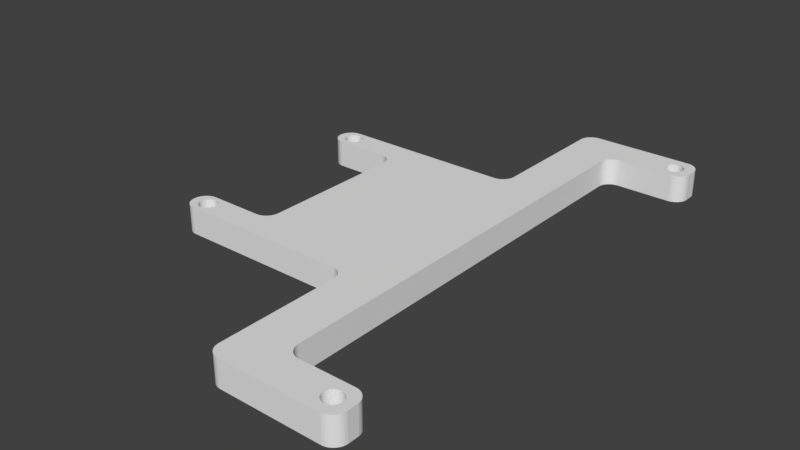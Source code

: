 # Source: Rasp_Pi_Camera_Mount.blend  (saved by Blender 2.79.0; exported with 4.5.12 LTS)
import bpy
from mathutils import Matrix  # noqa: F401  (used for matrix-valued properties, if any)

bpy.ops.wm.read_factory_settings(use_empty=True)
scene = bpy.context.scene
scene.name = 'Scene'

# ---- collections
col_collection_1 = bpy.data.collections.new('Collection 1'); scene.collection.children.link(col_collection_1)

# ---- world
world_world = bpy.data.worlds.new('World'); scene.world = world_world
world_world.color = (0.05088, 0.05088, 0.05088)
world_world.use_sun_shadow = False
world_world.sun_shadow_jitter_overblur = 0.0
world_world.cycles.sampling_method = 'MANUAL'

# ---- meshes
me_cube_002 = bpy.data.meshes.new('Cube.002')
me_cube_002.from_pydata([(-9.0, 12.5, -1.5), (-9.0, 12.5, 1.5), (9.0, 12.5, -1.5), (9.0, 12.5, 1.5), (-9.0, 0.0, -1.5), (-9.0, 0.0, 1.5), (9.0, 0.0, -1.5), (9.0, 0.0, 1.5), (9.0, 9.5, -1.5), (9.0, 9.5, 1.5), (4.0, 0.0, 1.5), (4.0, 0.0, -1.5), (4.0, 9.5, -1.5), (4.0, 9.5, 1.5), (9.0, 29.0, 1.5), (9.0, 29.0, -1.5), (4.0, 25.0, 1.5), (4.0, 25.0, -1.5), (-15.17, 10.44, -1.5), (-15.17, 10.44, 1.5), (-16.0, 12.0, -1.5), (-16.0, 12.0, 1.5), (-16.2, 11.98, -1.5), (-16.2, 11.98, 1.5), (-16.38, 11.92, -1.5), (-16.38, 11.92, 1.5), (-16.92, 10.62, -1.5), (-16.92, 10.62, 1.5), (-16.83, 10.44, -1.5), (-16.83, 10.44, 1.5), (-16.98, 10.8, -1.5), (-16.98, 10.8, 1.5), (-16.71, 10.29, -1.5), (-16.71, 10.29, 1.5), (-16.2, 10.02, -1.5), (-16.2, 10.02, 1.5), (-16.0, 10.0, -1.5), (-16.0, 10.0, 1.5), (-16.38, 10.08, -1.5), (-16.38, 10.08, 1.5), (-15.02, 11.2, -1.5), (-15.02, 11.2, 1.5), (-15.44, 11.83, -1.5), (-15.44, 11.83, 1.5), (-15.0, 11.0, -1.5), (-15.0, 11.0, 1.5), (-15.08, 11.38, -1.5), (-15.08, 11.38, 1.5), (-15.8, 10.02, -1.5), (-15.8, 10.02, 1.5), (-16.71, 11.71, -1.5), (-16.71, 11.71, 1.5), (-16.56, 11.83, -1.5), (-16.56, 11.83, 1.5), (-16.83, 11.56, -1.5), (-16.83, 11.56, 1.5), (-15.02, 10.8, -1.5), (-15.02, 10.8, 1.5), (-15.44, 10.17, -1.5), (-15.44, 10.17, 1.5), (-15.29, 10.29, -1.5), (-15.29, 10.29, 1.5), (-15.08, 10.62, -1.5), (-15.08, 10.62, 1.5), (-17.0, 11.0, -1.5), (-17.0, 11.0, 1.5), (-16.56, 10.17, -1.5), (-16.56, 10.17, 1.5), (-16.98, 11.2, -1.5), (-16.98, 11.2, 1.5), (-15.29, 11.71, -1.5), (-15.29, 11.71, 1.5), (-15.62, 10.08, -1.5), (-15.62, 10.08, 1.5), (-15.17, 11.56, -1.5), (-15.17, 11.56, 1.5), (-16.92, 11.38, -1.5), (-16.92, 11.38, 1.5), (-15.62, 11.92, -1.5), (-15.62, 11.92, 1.5), (-15.8, 11.98, -1.5), (-15.8, 11.98, 1.5), (16.83, 26.44, 1.5), (16.83, 26.44, -1.5), (16.0, 28.0, 1.5), (16.0, 28.0, -1.5), (15.8, 27.98, 1.5), (15.8, 27.98, -1.5), (15.62, 27.92, 1.5), (15.62, 27.92, -1.5), (15.08, 26.62, 1.5), (15.08, 26.62, -1.5), (15.17, 26.44, 1.5), (15.17, 26.44, -1.5), (15.02, 26.8, 1.5), (15.02, 26.8, -1.5), (15.29, 26.29, 1.5), (15.29, 26.29, -1.5), (15.8, 26.02, 1.5), (15.8, 26.02, -1.5), (16.0, 26.0, 1.5), (16.0, 26.0, -1.5), (15.62, 26.08, 1.5), (15.62, 26.08, -1.5), (16.98, 27.2, 1.5), (16.98, 27.2, -1.5), (16.56, 27.83, 1.5), (16.56, 27.83, -1.5), (17.0, 27.0, 1.5), (17.0, 27.0, -1.5), (16.92, 27.38, 1.5), (16.92, 27.38, -1.5), (16.2, 26.02, 1.5), (16.2, 26.02, -1.5), (15.29, 27.71, 1.5), (15.29, 27.71, -1.5), (15.44, 27.83, 1.5), (15.44, 27.83, -1.5), (15.17, 27.56, 1.5), (15.17, 27.56, -1.5), (16.98, 26.8, 1.5), (16.98, 26.8, -1.5), (16.56, 26.17, 1.5), (16.56, 26.17, -1.5), (16.71, 26.29, 1.5), (16.71, 26.29, -1.5), (16.92, 26.62, 1.5), (16.92, 26.62, -1.5), (15.0, 27.0, 1.5), (15.0, 27.0, -1.5), (15.44, 26.17, 1.5), (15.44, 26.17, -1.5), (15.02, 27.2, 1.5), (15.02, 27.2, -1.5), (16.71, 27.71, 1.5), (16.71, 27.71, -1.5), (16.38, 26.08, 1.5), (16.38, 26.08, -1.5), (16.83, 27.56, 1.5), (16.83, 27.56, -1.5), (15.08, 27.38, 1.5), (15.08, 27.38, -1.5), (16.38, 27.92, 1.5), (16.38, 27.92, -1.5), (16.2, 27.98, 1.5), (16.2, 27.98, -1.5), (5.503, 29.0, 1.5), (4.0, 27.5, 1.5), (5.385, 29.0, 1.5), (5.268, 28.98, 1.5), (5.152, 28.96, 1.5), (5.039, 28.93, 1.5), (4.928, 28.89, 1.5), (4.821, 28.84, 1.5), (4.718, 28.78, 1.5), (4.62, 28.71, 1.5), (4.527, 28.64, 1.5), (4.44, 28.56, 1.5), (4.36, 28.47, 1.5), (4.287, 28.38, 1.5), (4.222, 28.28, 1.5), (4.164, 28.18, 1.5), (4.114, 28.07, 1.5), (4.074, 27.96, 1.5), (4.042, 27.85, 1.5), (4.019, 27.73, 1.5), (4.005, 27.61, 1.5), (4.0, 27.5, -1.5), (5.503, 29.0, -1.5), (4.005, 27.61, -1.5), (4.019, 27.73, -1.5), (4.042, 27.85, -1.5), (4.074, 27.96, -1.5), (4.114, 28.07, -1.5), (4.164, 28.18, -1.5), (4.222, 28.28, -1.5), (4.287, 28.38, -1.5), (4.36, 28.47, -1.5), (4.44, 28.56, -1.5), (4.527, 28.64, -1.5), (4.62, 28.71, -1.5), (4.718, 28.78, -1.5), (4.821, 28.84, -1.5), (4.928, 28.89, -1.5), (5.039, 28.93, -1.5), (5.152, 28.96, -1.5), (5.268, 28.98, -1.5), (5.385, 29.0, -1.5), (18.0, 27.5, 1.5), (16.5, 29.0, 1.5), (16.64, 28.37, 1.5), (16.66, 28.33, 1.5), (16.69, 28.26, 1.5), (16.75, 28.17, 1.5), (16.83, 28.05, 1.5), (16.94, 27.94, 1.5), (17.05, 27.83, 1.5), (17.17, 27.75, 1.5), (17.26, 27.69, 1.5), (17.33, 27.66, 1.5), (18.0, 27.61, 1.5), (17.98, 27.73, 1.5), (17.96, 27.85, 1.5), (17.93, 27.96, 1.5), (17.89, 28.07, 1.5), (17.84, 28.18, 1.5), (17.78, 28.28, 1.5), (17.71, 28.38, 1.5), (17.64, 28.47, 1.5), (17.56, 28.56, 1.5), (17.47, 28.64, 1.5), (17.38, 28.71, 1.5), (17.28, 28.78, 1.5), (17.18, 28.84, 1.5), (17.07, 28.89, 1.5), (16.96, 28.93, 1.5), (16.85, 28.96, 1.5), (16.73, 28.98, 1.5), (16.61, 29.0, 1.5), (16.5, 29.0, -1.5), (18.0, 27.5, -1.5), (17.33, 27.66, -1.5), (17.26, 27.69, -1.5), (17.17, 27.75, -1.5), (17.05, 27.83, -1.5), (16.94, 27.94, -1.5), (16.83, 28.05, -1.5), (16.75, 28.17, -1.5), (16.69, 28.26, -1.5), (16.66, 28.33, -1.5), (16.64, 28.37, -1.5), (16.61, 29.0, -1.5), (16.73, 28.98, -1.5), (16.85, 28.96, -1.5), (16.96, 28.93, -1.5), (17.07, 28.89, -1.5), (17.18, 28.84, -1.5), (17.28, 28.78, -1.5), (17.38, 28.71, -1.5), (17.47, 28.64, -1.5), (17.56, 28.56, -1.5), (17.64, 28.47, -1.5), (17.71, 28.38, -1.5), (17.78, 28.28, -1.5), (17.84, 28.18, -1.5), (17.89, 28.07, -1.5), (17.93, 27.96, -1.5), (17.96, 27.85, -1.5), (17.98, 27.73, -1.5), (18.0, 27.61, -1.5), (16.5, 25.0, 1.5), (18.0, 26.5, 1.5), (17.33, 26.34, 1.5), (17.26, 26.31, 1.5), (17.17, 26.25, 1.5), (17.05, 26.17, 1.5), (16.94, 26.06, 1.5), (16.83, 25.95, 1.5), (16.75, 25.83, 1.5), (16.69, 25.74, 1.5), (16.66, 25.67, 1.5), (16.64, 25.63, 1.5), (16.61, 25.0, 1.5), (16.73, 25.02, 1.5), (16.85, 25.04, 1.5), (16.96, 25.07, 1.5), (17.07, 25.11, 1.5), (17.18, 25.16, 1.5), (17.28, 25.22, 1.5), (17.38, 25.29, 1.5), (17.47, 25.36, 1.5), (17.56, 25.44, 1.5), (17.64, 25.53, 1.5), (17.71, 25.62, 1.5), (17.78, 25.72, 1.5), (17.84, 25.82, 1.5), (17.89, 25.93, 1.5), (17.93, 26.04, 1.5), (17.96, 26.15, 1.5), (17.98, 26.27, 1.5), (18.0, 26.39, 1.5), (18.0, 26.5, -1.5), (16.5, 25.0, -1.5), (16.64, 25.63, -1.5), (16.66, 25.67, -1.5), (16.69, 25.74, -1.5), (16.75, 25.83, -1.5), (16.83, 25.95, -1.5), (16.94, 26.06, -1.5), (17.05, 26.17, -1.5), (17.17, 26.25, -1.5), (17.26, 26.31, -1.5), (17.33, 26.34, -1.5), (18.0, 26.39, -1.5), (17.98, 26.27, -1.5), (17.96, 26.15, -1.5), (17.93, 26.04, -1.5), (17.89, 25.93, -1.5), (17.84, 25.82, -1.5), (17.78, 25.72, -1.5), (17.71, 25.62, -1.5), (17.64, 25.53, -1.5), (17.56, 25.44, -1.5), (17.47, 25.36, -1.5), (17.38, 25.29, -1.5), (17.28, 25.22, -1.5), (17.18, 25.16, -1.5), (17.07, 25.11, -1.5), (16.96, 25.07, -1.5), (16.85, 25.04, -1.5), (16.73, 25.02, -1.5), (16.61, 25.0, -1.5), (-16.5, 12.5, 1.5), (-18.0, 11.0, 1.5), (-17.17, 11.25, 1.5), (-17.07, 11.32, 1.5), (-16.96, 11.42, 1.5), (-16.83, 11.56, 1.5), (-16.72, 11.71, 1.5), (-16.64, 11.87, 1.5), (-16.58, 12.0, 1.5), (-16.56, 12.08, 1.5), (-16.54, 12.14, 1.5), (-16.54, 12.15, 1.5), (-16.61, 12.5, 1.5), (-16.73, 12.48, 1.5), (-16.85, 12.46, 1.5), (-16.96, 12.43, 1.5), (-17.07, 12.39, 1.5), (-17.18, 12.34, 1.5), (-17.28, 12.28, 1.5), (-17.38, 12.21, 1.5), (-17.47, 12.14, 1.5), (-17.56, 12.06, 1.5), (-17.64, 11.97, 1.5), (-17.71, 11.88, 1.5), (-17.78, 11.78, 1.5), (-17.84, 11.68, 1.5), (-17.89, 11.57, 1.5), (-17.93, 11.46, 1.5), (-17.96, 11.35, 1.5), (-17.98, 11.23, 1.5), (-18.0, 11.11, 1.5), (-18.0, 11.0, -1.5), (-16.5, 12.5, -1.5), (-16.54, 12.15, -1.5), (-16.54, 12.14, -1.5), (-16.56, 12.08, -1.5), (-16.58, 12.0, -1.5), (-16.64, 11.87, -1.5), (-16.72, 11.71, -1.5), (-16.83, 11.56, -1.5), (-16.96, 11.42, -1.5), (-17.07, 11.32, -1.5), (-17.17, 11.25, -1.5), (-18.0, 11.11, -1.5), (-17.98, 11.23, -1.5), (-17.96, 11.35, -1.5), (-17.93, 11.46, -1.5), (-17.89, 11.57, -1.5), (-17.84, 11.68, -1.5), (-17.78, 11.78, -1.5), (-17.71, 11.88, -1.5), (-17.64, 11.97, -1.5), (-17.56, 12.06, -1.5), (-17.47, 12.14, -1.5), (-17.38, 12.21, -1.5), (-17.28, 12.28, -1.5), (-17.18, 12.34, -1.5), (-17.07, 12.39, -1.5), (-16.96, 12.43, -1.5), (-16.85, 12.46, -1.5), (-16.73, 12.48, -1.5), (-16.61, 12.5, -1.5), (-18.0, 11.0, 1.5), (-16.5, 9.5, 1.5), (-16.54, 9.846, 1.5), (-16.54, 9.865, 1.5), (-16.56, 9.916, 1.5), (-16.58, 10.0, 1.5), (-16.64, 10.13, 1.5), (-16.72, 10.29, 1.5), (-16.83, 10.44, 1.5), (-16.96, 10.58, 1.5), (-17.07, 10.68, 1.5), (-17.17, 10.75, 1.5), (-18.0, 10.88, 1.5), (-17.98, 10.76, 1.5), (-17.96, 10.65, 1.5), (-17.93, 10.53, 1.5), (-17.89, 10.42, 1.5), (-17.84, 10.32, 1.5), (-17.78, 10.21, 1.5), (-17.71, 10.12, 1.5), (-17.64, 10.02, 1.5), (-17.56, 9.938, 1.5), (-17.47, 9.859, 1.5), (-17.38, 9.786, 1.5), (-17.28, 9.721, 1.5), (-17.18, 9.663, 1.5), (-17.07, 9.614, 1.5), (-16.96, 9.573, 1.5), (-16.85, 9.541, 1.5), (-16.73, 9.518, 1.5), (-16.61, 9.505, 1.5), (-16.5, 9.5, -1.5), (-18.0, 11.0, -1.5), (-17.17, 10.75, -1.5), (-17.07, 10.68, -1.5), (-16.96, 10.58, -1.5), (-16.83, 10.44, -1.5), (-16.72, 10.29, -1.5), (-16.64, 10.13, -1.5), (-16.58, 10.0, -1.5), (-16.56, 9.916, -1.5), (-16.54, 9.865, -1.5), (-16.54, 9.846, -1.5), (-16.61, 9.505, -1.5), (-16.73, 9.518, -1.5), (-16.85, 9.541, -1.5), (-16.96, 9.573, -1.5), (-17.07, 9.614, -1.5), (-17.18, 9.663, -1.5), (-17.28, 9.721, -1.5), (-17.38, 9.786, -1.5), (-17.47, 9.859, -1.5), (-17.56, 9.938, -1.5), (-17.64, 10.02, -1.5), (-17.71, 10.12, -1.5), (-17.78, 10.21, -1.5), (-17.84, 10.32, -1.5), (-17.89, 10.42, -1.5), (-17.93, 10.53, -1.5), (-17.96, 10.65, -1.5), (-17.98, 10.76, -1.5), (-18.0, 10.88, -1.5), (9.0, 23.5, 1.5), (10.5, 25.0, 1.5), (10.49, 25.22, 1.5), (10.48, 25.24, 1.5), (10.48, 25.27, 1.5), (10.47, 25.3, 1.5), (10.46, 25.34, 1.5), (10.45, 25.39, 1.5), (10.44, 25.43, 1.5), (10.43, 25.48, 1.5), (9.0, 26.5, 1.5), (7.497, 25.0, 1.5), (9.005, 23.61, 1.5), (9.019, 23.73, 1.5), (9.042, 23.85, 1.5), (9.074, 23.96, 1.5), (9.114, 24.07, 1.5), (9.164, 24.18, 1.5), (9.222, 24.28, 1.5), (9.287, 24.38, 1.5), (9.36, 24.47, 1.5), (9.44, 24.56, 1.5), (9.527, 24.64, 1.5), (9.62, 24.71, 1.5), (9.718, 24.78, 1.5), (9.821, 24.84, 1.5), (9.928, 24.89, 1.5), (10.04, 24.93, 1.5), (10.15, 24.96, 1.5), (10.27, 24.98, 1.5), (10.39, 25.0, 1.5), (10.5, 25.0, -1.5), (9.0, 23.5, -1.5), (7.497, 25.0, -1.5), (9.0, 26.5, -1.5), (10.43, 25.48, -1.5), (10.44, 25.43, -1.5), (10.45, 25.39, -1.5), (10.46, 25.34, -1.5), (10.47, 25.3, -1.5), (10.48, 25.27, -1.5), (10.48, 25.24, -1.5), (10.49, 25.22, -1.5), (10.39, 25.0, -1.5), (10.27, 24.98, -1.5), (10.15, 24.96, -1.5), (10.04, 24.93, -1.5), (9.928, 24.89, -1.5), (9.821, 24.84, -1.5), (9.718, 24.78, -1.5), (9.62, 24.71, -1.5), (9.527, 24.64, -1.5), (9.44, 24.56, -1.5), (9.36, 24.47, -1.5), (9.287, 24.38, -1.5), (9.222, 24.28, -1.5), (9.164, 24.18, -1.5), (9.114, 24.07, -1.5), (9.074, 23.96, -1.5), (9.042, 23.85, -1.5), (9.019, 23.73, -1.5), (9.005, 23.61, -1.5), (2.497, 12.5, -1.5), (4.0, 14.0, -1.5), (5.503, 12.5, -1.5), (4.0, 11.0, -1.5), (2.615, 12.5, -1.5), (2.732, 12.52, -1.5), (2.848, 12.54, -1.5), (2.961, 12.57, -1.5), (3.072, 12.61, -1.5), (3.179, 12.66, -1.5), (3.282, 12.72, -1.5), (3.38, 12.79, -1.5), (3.473, 12.86, -1.5), (3.56, 12.94, -1.5), (3.64, 13.03, -1.5), (3.713, 13.12, -1.5), (3.778, 13.22, -1.5), (3.836, 13.32, -1.5), (3.886, 13.43, -1.5), (3.926, 13.54, -1.5), (3.958, 13.65, -1.5), (3.981, 13.77, -1.5), (3.995, 13.89, -1.5), (4.0, 14.0, 1.5), (2.497, 12.5, 1.5), (4.0, 11.0, 1.5), (5.503, 12.5, 1.5), (3.995, 13.89, 1.5), (3.981, 13.77, 1.5), (3.958, 13.65, 1.5), (3.926, 13.54, 1.5), (3.886, 13.43, 1.5), (3.836, 13.32, 1.5), (3.778, 13.22, 1.5), (3.713, 13.12, 1.5), (3.64, 13.03, 1.5), (3.56, 12.94, 1.5), (3.473, 12.86, 1.5), (3.38, 12.79, 1.5), (3.282, 12.72, 1.5), (3.179, 12.66, 1.5), (3.072, 12.61, 1.5), (2.961, 12.57, 1.5), (2.848, 12.54, 1.5), (2.732, 12.52, 1.5), (2.615, 12.5, 1.5), (-10.5, 9.5, 1.5), (-9.0, 7.997, 1.5), (-7.497, 9.5, 1.5), (-9.0, 11.0, 1.5), (-10.46, 9.865, 1.5), (-10.47, 9.818, 1.5), (-10.48, 9.772, 1.5), (-10.49, 9.728, 1.5), (-10.49, 9.688, 1.5), (-10.5, 9.655, 1.5), (-10.5, 9.63, 1.5), (-10.5, 9.614, 1.5), (-10.39, 9.495, 1.5), (-10.27, 9.481, 1.5), (-10.15, 9.458, 1.5), (-10.04, 9.426, 1.5), (-9.928, 9.386, 1.5), (-9.821, 9.336, 1.5), (-9.718, 9.278, 1.5), (-9.62, 9.213, 1.5), (-9.527, 9.14, 1.5), (-9.44, 9.06, 1.5), (-9.36, 8.973, 1.5), (-9.287, 8.88, 1.5), (-9.222, 8.782, 1.5), (-9.164, 8.679, 1.5), (-9.114, 8.572, 1.5), (-9.074, 8.461, 1.5), (-9.042, 8.348, 1.5), (-9.019, 8.232, 1.5), (-9.005, 8.115, 1.5), (-9.0, 7.997, -1.5), (-10.5, 9.5, -1.5), (-10.5, 9.614, -1.5), (-10.5, 9.63, -1.5), (-10.5, 9.655, -1.5), (-10.49, 9.688, -1.5), (-10.49, 9.728, -1.5), (-10.48, 9.772, -1.5), (-10.47, 9.818, -1.5), (-10.46, 9.865, -1.5), (-9.0, 11.0, -1.5), (-7.497, 9.5, -1.5), (-9.005, 8.115, -1.5), (-9.019, 8.232, -1.5), (-9.042, 8.348, -1.5), (-9.074, 8.461, -1.5), (-9.114, 8.572, -1.5), (-9.164, 8.679, -1.5), (-9.222, 8.782, -1.5), (-9.287, 8.88, -1.5), (-9.36, 8.973, -1.5), (-9.44, 9.06, -1.5), (-9.527, 9.14, -1.5), (-9.62, 9.213, -1.5), (-9.718, 9.278, -1.5), (-9.821, 9.336, -1.5), (-9.928, 9.386, -1.5), (-10.04, 9.426, -1.5), (-10.15, 9.458, -1.5), (-10.27, 9.481, -1.5), (-10.39, 9.495, -1.5)], [], [(0, 498, 501, 12, 586, 585), (4, 5, 545, 575), (12, 8, 6, 11), (8, 9, 7, 6), (2, 3, 9, 8), (3, 524, 523, 13, 9), (575, 586, 12, 11, 4), (1, 0, 344, 312), (0, 80, 345, 344), (315, 314, 65, 69), (576, 544, 375, 405), (499, 521, 16, 17), (44, 0, 585, 584), (9, 13, 10, 7), (501, 500, 2, 8, 12), (283, 282, 467, 478, 99), (17, 16, 147, 167), (437, 467, 282, 250), (121, 109, 292, 291), (98, 438, 437, 250, 261), (2, 500, 499, 17, 469, 468), (15, 129, 471, 470), (190, 189, 14, 86), (15, 14, 189, 219), (253, 252, 108, 120), (56, 57, 45, 44), (408, 407, 64, 30), (60, 61, 19, 18), (18, 19, 63, 62), (68, 69, 65, 64), (40, 41, 47, 46), (44, 45, 41, 40), (74, 75, 71, 70), (20, 21, 23, 22), (34, 35, 37, 36), (54, 55, 77, 76), (36, 37, 49, 48), (22, 23, 25, 24), (70, 71, 43, 42), (66, 67, 39, 38), (42, 43, 79, 78), (58, 59, 61, 60), (52, 53, 51, 50), (76, 77, 69, 68), (72, 73, 59, 58), (32, 33, 67, 66), (26, 27, 29, 28), (80, 81, 21, 20), (46, 47, 75, 74), (64, 65, 31, 30), (62, 63, 57, 56), (38, 39, 35, 34), (407, 406, 343, 354, 64), (24, 25, 53, 52), (78, 79, 81, 80), (48, 49, 73, 72), (30, 31, 27, 26), (50, 51, 55, 54), (28, 29, 33, 32), (121, 120, 108, 109), (125, 124, 82, 83), (83, 82, 126, 127), (133, 132, 128, 129), (105, 104, 110, 111), (109, 108, 104, 105), (139, 138, 134, 135), (85, 84, 86, 87), (99, 98, 100, 101), (119, 118, 140, 141), (101, 100, 112, 113), (252, 251, 188, 199, 108), (87, 86, 88, 89), (135, 134, 106, 107), (131, 130, 102, 103), (107, 106, 142, 143), (123, 122, 124, 125), (117, 116, 114, 115), (141, 140, 132, 133), (137, 136, 122, 123), (97, 96, 130, 131), (91, 90, 92, 93), (145, 144, 84, 85), (111, 110, 138, 139), (129, 128, 94, 95), (127, 126, 120, 121), (103, 102, 98, 99), (89, 88, 116, 117), (143, 142, 144, 145), (113, 112, 136, 137), (95, 94, 90, 91), (115, 114, 118, 119), (93, 92, 96, 97), (550, 549, 57, 63), (551, 550, 63, 19), (45, 548, 547, 1), (27, 31, 384, 383), (552, 551, 19, 61), (553, 552, 61, 59), (29, 27, 383, 382), (33, 29, 382, 381), (554, 553, 59, 73), (555, 554, 73, 49), (67, 33, 381, 380), (377, 376, 49, 37), (544, 555, 49, 376, 375), (65, 314, 313, 374, 385), (35, 39, 379, 378), (37, 35, 378, 377), (39, 67, 380, 379), (0, 44, 40), (0, 40, 46), (76, 68, 353, 352), (54, 76, 352, 351), (0, 46, 74), (0, 74, 70), (50, 54, 351, 350), (52, 50, 350, 349), (0, 70, 42), (0, 42, 78), (24, 52, 349, 348), (346, 345, 80, 20), (0, 78, 80), (20, 22, 347, 346), (22, 24, 348, 347), (14, 128, 132), (14, 132, 140), (110, 104, 198, 197), (138, 110, 197, 196), (14, 140, 118), (14, 118, 114), (134, 138, 196, 195), (106, 134, 195, 194), (14, 114, 116), (14, 116, 88), (142, 106, 194, 193), (191, 190, 86, 84), (129, 95, 472, 471), (14, 88, 86), (84, 144, 192, 191), (144, 142, 193, 192), (284, 283, 99, 101), (470, 469, 17, 167, 169, 170, 171, 172, 173, 174, 175, 176, 177, 178, 179, 180, 181, 182, 183, 184, 185, 186, 187, 168, 15), (95, 91, 473, 472), (222, 221, 109, 105), (127, 121, 291, 290), (91, 93, 474, 473), (93, 97, 475, 474), (83, 127, 290, 289), (125, 83, 289, 288), (97, 131, 476, 475), (477, 476, 131, 103), (123, 125, 288, 287), (137, 123, 287, 286), (478, 477, 103, 99), (521, 524, 3, 436, 447, 16), (113, 137, 286, 285), (101, 113, 285, 284), (109, 221, 220, 281, 292), (316, 315, 69, 77), (317, 316, 77, 55), (13, 546, 545, 5, 10), (41, 45, 1), (318, 317, 55, 51), (319, 318, 51, 53), (47, 41, 1), (75, 47, 1), (320, 319, 53, 25), (321, 320, 25, 23), (71, 75, 1), (43, 71, 1), (322, 321, 23, 21), (323, 322, 21, 81), (79, 43, 1), (312, 323, 81, 1), (81, 79, 1), (68, 64, 354, 353), (409, 408, 30, 26), (56, 44, 584, 583), (62, 56, 583, 582), (410, 409, 26, 28), (411, 410, 28, 32), (18, 62, 582, 581), (60, 18, 581, 580), (412, 411, 32, 66), (413, 412, 66, 38), (58, 60, 580, 579), (72, 58, 579, 578), (414, 413, 38, 34), (415, 414, 34, 36), (48, 72, 578, 577), (48, 577, 576, 405, 416), (36, 48, 416, 415), (104, 108, 199, 198), (254, 253, 120, 126), (94, 128, 445, 444), (90, 94, 444, 443), (92, 90, 443, 442), (255, 254, 126, 82), (256, 255, 82, 124), (96, 92, 442, 441), (130, 96, 441, 440), (257, 256, 124, 122), (258, 257, 122, 136), (102, 130, 440, 439), (102, 439, 438, 98), (259, 258, 136, 112), (260, 259, 112, 100), (3, 2, 468, 436), (100, 98, 261, 260), (16, 447, 446, 14, 146, 148, 149, 150, 151, 152, 153, 154, 155, 156, 157, 158, 159, 160, 161, 162, 163, 164, 165, 166, 147), (223, 222, 105, 111), (224, 223, 111, 139), (133, 129, 15), (141, 133, 15), (225, 224, 139, 135), (226, 225, 135, 107), (119, 141, 15), (115, 119, 15), (227, 226, 107, 143), (228, 227, 143, 145), (117, 115, 15), (89, 117, 15), (229, 228, 145, 85), (230, 229, 85, 87), (89, 15, 87), (219, 230, 87, 15), (146, 168, 187, 148), (148, 187, 186, 149), (149, 186, 185, 150), (150, 185, 184, 151), (151, 184, 183, 152), (152, 183, 182, 153), (153, 182, 181, 154), (154, 181, 180, 155), (155, 180, 179, 156), (156, 179, 178, 157), (157, 178, 177, 158), (158, 177, 176, 159), (159, 176, 175, 160), (160, 175, 174, 161), (161, 174, 173, 162), (162, 173, 172, 163), (163, 172, 171, 164), (164, 171, 170, 165), (165, 170, 169, 166), (166, 169, 167, 147), (168, 146, 14, 15), (188, 200, 201, 202, 203, 204, 205, 206, 207, 208, 209, 210, 211, 212, 213, 214, 215, 216, 217, 218, 189, 190, 191, 192, 193, 194, 195, 196, 197, 198, 199), (219, 231, 232, 233, 234, 235, 236, 237, 238, 239, 240, 241, 242, 243, 244, 245, 246, 247, 248, 249, 220, 221, 222, 223, 224, 225, 226, 227, 228, 229, 230), (188, 220, 249, 200), (200, 249, 248, 201), (201, 248, 247, 202), (202, 247, 246, 203), (203, 246, 245, 204), (204, 245, 244, 205), (205, 244, 243, 206), (206, 243, 242, 207), (207, 242, 241, 208), (208, 241, 240, 209), (209, 240, 239, 210), (210, 239, 238, 211), (211, 238, 237, 212), (212, 237, 236, 213), (213, 236, 235, 214), (214, 235, 234, 215), (215, 234, 233, 216), (216, 233, 232, 217), (217, 232, 231, 218), (218, 231, 219, 189), (549, 548, 45, 57), (250, 262, 263, 264, 265, 266, 267, 268, 269, 270, 271, 272, 273, 274, 275, 276, 277, 278, 279, 280, 251, 252, 253, 254, 255, 256, 257, 258, 259, 260, 261), (281, 293, 294, 295, 296, 297, 298, 299, 300, 301, 302, 303, 304, 305, 306, 307, 308, 309, 310, 311, 282, 283, 284, 285, 286, 287, 288, 289, 290, 291, 292), (281, 251, 280, 293), (293, 280, 279, 294), (294, 279, 278, 295), (295, 278, 277, 296), (296, 277, 276, 297), (297, 276, 275, 298), (298, 275, 274, 299), (299, 274, 273, 300), (300, 273, 272, 301), (301, 272, 271, 302), (302, 271, 270, 303), (303, 270, 269, 304), (304, 269, 268, 305), (305, 268, 267, 306), (306, 267, 266, 307), (307, 266, 265, 308), (308, 265, 264, 309), (309, 264, 263, 310), (310, 263, 262, 311), (311, 262, 250, 282), (251, 281, 220, 188), (312, 324, 325, 326, 327, 328, 329, 330, 331, 332, 333, 334, 335, 336, 337, 338, 339, 340, 341, 342, 313, 314, 315, 316, 317, 318, 319, 320, 321, 322, 323), (343, 355, 356, 357, 358, 359, 360, 361, 362, 363, 364, 365, 366, 367, 368, 369, 370, 371, 372, 373, 344, 345, 346, 347, 348, 349, 350, 351, 352, 353, 354), (312, 344, 373, 324), (324, 373, 372, 325), (325, 372, 371, 326), (326, 371, 370, 327), (327, 370, 369, 328), (328, 369, 368, 329), (329, 368, 367, 330), (330, 367, 366, 331), (331, 366, 365, 332), (332, 365, 364, 333), (333, 364, 363, 334), (334, 363, 362, 335), (335, 362, 361, 336), (336, 361, 360, 337), (337, 360, 359, 338), (338, 359, 358, 339), (339, 358, 357, 340), (340, 357, 356, 341), (341, 356, 355, 342), (342, 355, 343, 313), (31, 65, 385, 384), (374, 386, 387, 388, 389, 390, 391, 392, 393, 394, 395, 396, 397, 398, 399, 400, 401, 402, 403, 404, 375, 376, 377, 378, 379, 380, 381, 382, 383, 384, 385), (405, 417, 418, 419, 420, 421, 422, 423, 424, 425, 426, 427, 428, 429, 430, 431, 432, 433, 434, 435, 406, 407, 408, 409, 410, 411, 412, 413, 414, 415, 416), (374, 406, 435, 386), (386, 435, 434, 387), (387, 434, 433, 388), (388, 433, 432, 389), (389, 432, 431, 390), (390, 431, 430, 391), (391, 430, 429, 392), (392, 429, 428, 393), (393, 428, 427, 394), (394, 427, 426, 395), (395, 426, 425, 396), (396, 425, 424, 397), (397, 424, 423, 398), (398, 423, 422, 399), (399, 422, 421, 400), (400, 421, 420, 401), (401, 420, 419, 402), (402, 419, 418, 403), (403, 418, 417, 404), (404, 417, 405, 375), (406, 374, 313, 343), (436, 448, 449, 450, 451, 452, 453, 454, 455, 456, 457, 458, 459, 460, 461, 462, 463, 464, 465, 466, 437, 438, 439, 440, 441, 442, 443, 444, 445, 446, 447), (467, 479, 480, 481, 482, 483, 484, 485, 486, 487, 488, 489, 490, 491, 492, 493, 494, 495, 496, 497, 468, 469, 470, 471, 472, 473, 474, 475, 476, 477, 478), (467, 437, 466, 479), (479, 466, 465, 480), (480, 465, 464, 481), (481, 464, 463, 482), (482, 463, 462, 483), (483, 462, 461, 484), (484, 461, 460, 485), (485, 460, 459, 486), (486, 459, 458, 487), (487, 458, 457, 488), (488, 457, 456, 489), (489, 456, 455, 490), (490, 455, 454, 491), (491, 454, 453, 492), (492, 453, 452, 493), (493, 452, 451, 494), (494, 451, 450, 495), (495, 450, 449, 496), (496, 449, 448, 497), (497, 448, 436, 468), (14, 446, 445, 128), (498, 502, 503, 504, 505, 506, 507, 508, 509, 510, 511, 512, 513, 514, 515, 516, 517, 518, 519, 520, 499, 500, 501), (521, 525, 526, 527, 528, 529, 530, 531, 532, 533, 534, 535, 536, 537, 538, 539, 540, 541, 542, 543, 522, 523, 524), (521, 499, 520, 525), (525, 520, 519, 526), (526, 519, 518, 527), (527, 518, 517, 528), (528, 517, 516, 529), (529, 516, 515, 530), (530, 515, 514, 531), (531, 514, 513, 532), (532, 513, 512, 533), (533, 512, 511, 534), (534, 511, 510, 535), (535, 510, 509, 536), (536, 509, 508, 537), (537, 508, 507, 538), (538, 507, 506, 539), (539, 506, 505, 540), (540, 505, 504, 541), (541, 504, 503, 542), (542, 503, 502, 543), (543, 502, 498, 522), (0, 1, 522, 498), (544, 556, 557, 558, 559, 560, 561, 562, 563, 564, 565, 566, 567, 568, 569, 570, 571, 572, 573, 574, 545, 546, 547, 548, 549, 550, 551, 552, 553, 554, 555), (575, 587, 588, 589, 590, 591, 592, 593, 594, 595, 596, 597, 598, 599, 600, 601, 602, 603, 604, 605, 576, 577, 578, 579, 580, 581, 582, 583, 584, 585, 586), (544, 576, 605, 556), (556, 605, 604, 557), (557, 604, 603, 558), (558, 603, 602, 559), (559, 602, 601, 560), (560, 601, 600, 561), (561, 600, 599, 562), (562, 599, 598, 563), (563, 598, 597, 564), (564, 597, 596, 565), (565, 596, 595, 566), (566, 595, 594, 567), (567, 594, 593, 568), (568, 593, 592, 569), (569, 592, 591, 570), (570, 591, 590, 571), (571, 590, 589, 572), (572, 589, 588, 573), (573, 588, 587, 574), (574, 587, 575, 545), (523, 522, 1, 547, 546, 13)])
me_cube_002.use_remesh_preserve_volume = False
me_cube_002.use_remesh_preserve_attributes = False
me_cube_002.use_mirror_vertex_groups = False
me_cube_002.update()

# ---- objects
ob_cube = bpy.data.objects.new('Cube', me_cube_002)

# ---- transforms, parenting, visibility, modifiers, constraints
ob_cube.location = (0.0, 0.0, 0.0)
ob_cube.lineart.crease_threshold = 0.0
_m = ob_cube.modifiers.new('Mirror', 'MIRROR')
_m.use_axis = (False, True, False)

# ---- collection membership
col_collection_1.objects.link(ob_cube)

# ---- scene / render settings (as saved in the file)
scene.frame_start = 1; scene.frame_end = 250; scene.frame_set(1)
scene.render.engine = 'BLENDER_EEVEE_NEXT'
scene.render.resolution_percentage = 50
scene.render.dither_intensity = 0.0
scene.cycles.use_denoising = False
scene.cycles.samples = 128
scene.cycles.sampling_pattern = 'TABULATED_SOBOL'
scene.cycles.use_adaptive_sampling = False
scene.cycles.use_light_tree = False
scene.cycles.blur_glossy = 0.0
scene.cycles.sample_clamp_indirect = 0.0
scene.view_settings.view_transform = 'Standard'
scene.unit_settings.scale_length = 0.001
bpy.context.view_layer.update()

# ---- added for rendering (the .blend has no active camera and no usable light): camera, sun
cam_auto = bpy.data.cameras.new('AutoCamera')
cam_auto.lens = 50.0
cam_auto.sensor_width = 36.0
cam_auto.clip_end = 1109.52
ob_auto_camera = bpy.data.objects.new('AutoCamera', cam_auto)
scene.collection.objects.link(ob_auto_camera)
ob_auto_camera.location = (63.2207, -75.8648, 50.5765)
ob_auto_camera.rotation_euler = (1.09748, -7.21219e-08, 0.694738)
scene.camera = ob_auto_camera
light_auto_sun = bpy.data.lights.new('AutoSun', 'SUN')
light_auto_sun.energy = 3.0
light_auto_sun.angle = 0.0523599
ob_auto_sun = bpy.data.objects.new('AutoSun', light_auto_sun)
scene.collection.objects.link(ob_auto_sun)
ob_auto_sun.rotation_euler = (0.872665, 0.174533, 0.523599)
bpy.context.view_layer.update()
